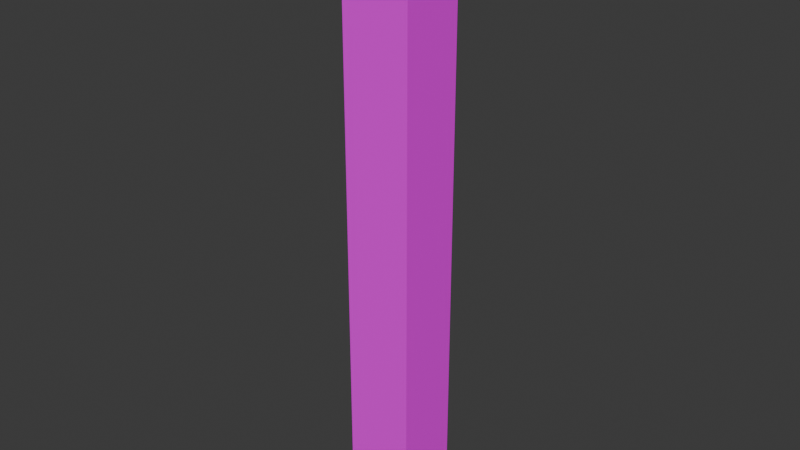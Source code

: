# Source: candy_prisonbars.blend  (saved by Blender 4.3.34; exported with 4.5.12 LTS)
import bpy
from mathutils import Matrix  # noqa: F401  (used for matrix-valued properties, if any)

bpy.ops.wm.read_factory_settings(use_empty=True)
scene = bpy.context.scene
scene.name = 'Scene'

# ---- collections
col_collection = bpy.data.collections.new('Collection'); scene.collection.children.link(col_collection)

# ---- images (referenced by path relative to the original .blend; pixels are not part of the script)
import os
ASSET_DIR = os.environ.get("B2B_ASSET_DIR", "")  # directory of the original .blend (textures are referenced by path, not embedded)
HERE = os.path.dirname(os.path.abspath(__file__))  # packed textures are extracted next to this script under _unpacked/

def load_image(name, relpath, width, height, colorspace="sRGB"):
    """Load a texture the original file referenced (path relative to the .blend, or extracted next to this script)."""
    p = next((c for c in (os.path.join(HERE, relpath), os.path.join(ASSET_DIR, relpath)) if relpath and os.path.exists(c)), "")
    if p:
        img = bpy.data.images.load(p, check_existing=True)
        img.name = name
    else:  # same state as the original file: an image datablock whose file is absent (Cycles renders it pink)
        img = bpy.data.images.new(name, width, height)
        img.source = "FILE"
        img.filepath = "//" + (relpath or name)
    img.colorspace_settings.name = colorspace
    return img
img_peppermintbark_table_png = load_image('PeppermintBark_table.png', 'PeppermintBark_table.png', 1024, 1024, 'sRGB')

# ---- materials (node trees are filled in below, after node groups)
mat_material_001 = bpy.data.materials.new('Material.001')

# ---- material node trees
mat_material_001.use_nodes = True; mat_material_001.node_tree.nodes.clear()
_N = mat_material_001.node_tree.nodes; _L = mat_material_001.node_tree.links
n0 = _N.new('ShaderNodeBsdfPrincipled'); n0.name = 'Principled BSDF'; n0.location = (10, 300)
n1 = _N.new('ShaderNodeOutputMaterial'); n1.name = 'Material Output'; n1.location = (300, 300)
n2 = _N.new('ShaderNodeTexImage'); n2.name = 'Image Texture'; n2.location = (-280, 275)
n2.image = img_peppermintbark_table_png
_L.new(n0.outputs[0], n1.inputs[0])
_L.new(n2.outputs[0], n0.inputs[0])
n1.is_active_output = True

# ---- world
world_world = bpy.data.worlds.new('World'); scene.world = world_world
world_world.use_nodes = True; world_world.node_tree.nodes.clear()
_N = world_world.node_tree.nodes; _L = world_world.node_tree.links
n0 = _N.new('ShaderNodeOutputWorld'); n0.name = 'World Output'; n0.location = (300, 300)
n1 = _N.new('ShaderNodeBackground'); n1.name = 'Background'; n1.location = (10, 300)
n1.inputs[0].default_value = (0.05088, 0.05088, 0.05088, 1.0)
_L.new(n1.outputs[0], n0.inputs[0])
n0.is_active_output = True
world_world.color = (0.05088, 0.05088, 0.05088)
world_world.sun_shadow_jitter_overblur = 0.0

# ---- meshes
me_cube_001 = bpy.data.meshes.new('Cube.001')
me_cube_001.from_pydata([(-0.2793, -0.4316, -2.46), (-0.2793, -0.4316, 2.46), (-0.2793, 0.4316, -2.46), (-0.2793, 0.4316, 2.46), (0.2793, -0.4316, -2.46), (0.2793, -0.4316, 2.46), (0.2793, 0.4316, -2.46), (0.2793, 0.4316, 2.46)], [], [(0, 1, 3, 2), (2, 3, 7, 6), (6, 7, 5, 4), (4, 5, 1, 0), (2, 6, 4, 0), (7, 3, 1, 5)])
_uv = me_cube_001.uv_layers.new(name='UVMap')
_uv.uv.foreach_set('vector', [0.2214, 0.03149, 0.2214, 0.5774, 0.179, 0.5774, 0.179, 0.03149, 0.179, 0.03149, 0.179, 0.5774, 0.1366, 0.5774, 0.1366, 0.03149, 0.1366, 0.03149, 0.1366, 0.5774, 0.09418, 0.5774, 0.09418, 0.03149, 0.09418, 0.03149, 0.09418, 0.5774, 0.05178, 0.5774, 0.05178, 0.03149, 0.04695, 0.3241, 0.2268, 0.3241, 0.2268, 0.5741, 0.04695, 0.5741, 0.0456, 0.05024, 0.2215, 0.05024, 0.2215, 0.3002, 0.0456, 0.3002])
me_cube_001.materials.append(mat_material_001)
me_cube_001.update()

# ---- objects
ob_cube = bpy.data.objects.new('Cube', me_cube_001)

# ---- transforms, parenting, visibility, modifiers, constraints
ob_cube.location = (0.4796, 0.2058, 2.46)
ob_cube.scale = (1.0, 0.6052, 1.0)

# ---- collection membership
col_collection.objects.link(ob_cube)

# ---- scene / render settings (as saved in the file)
scene.frame_start = 1; scene.frame_end = 250; scene.frame_set(1)
scene.render.engine = 'BLENDER_EEVEE_NEXT'
bpy.context.view_layer.update()

# ---- added for rendering (the .blend has no active camera and no usable light): camera, sun
cam_auto = bpy.data.cameras.new('AutoCamera')
cam_auto.lens = 50.0
cam_auto.sensor_width = 36.0
cam_auto.clip_end = 1000.0
ob_auto_camera = bpy.data.objects.new('AutoCamera', cam_auto)
scene.collection.objects.link(ob_auto_camera)
ob_auto_camera.location = (5.08641, -5.32239, 6.14551)
ob_auto_camera.rotation_euler = (1.09748, -7.21219e-08, 0.694738)
scene.camera = ob_auto_camera
light_auto_sun = bpy.data.lights.new('AutoSun', 'SUN')
light_auto_sun.energy = 3.0
light_auto_sun.angle = 0.0523599
ob_auto_sun = bpy.data.objects.new('AutoSun', light_auto_sun)
scene.collection.objects.link(ob_auto_sun)
ob_auto_sun.rotation_euler = (0.872665, 0.174533, 0.523599)
bpy.context.view_layer.update()
